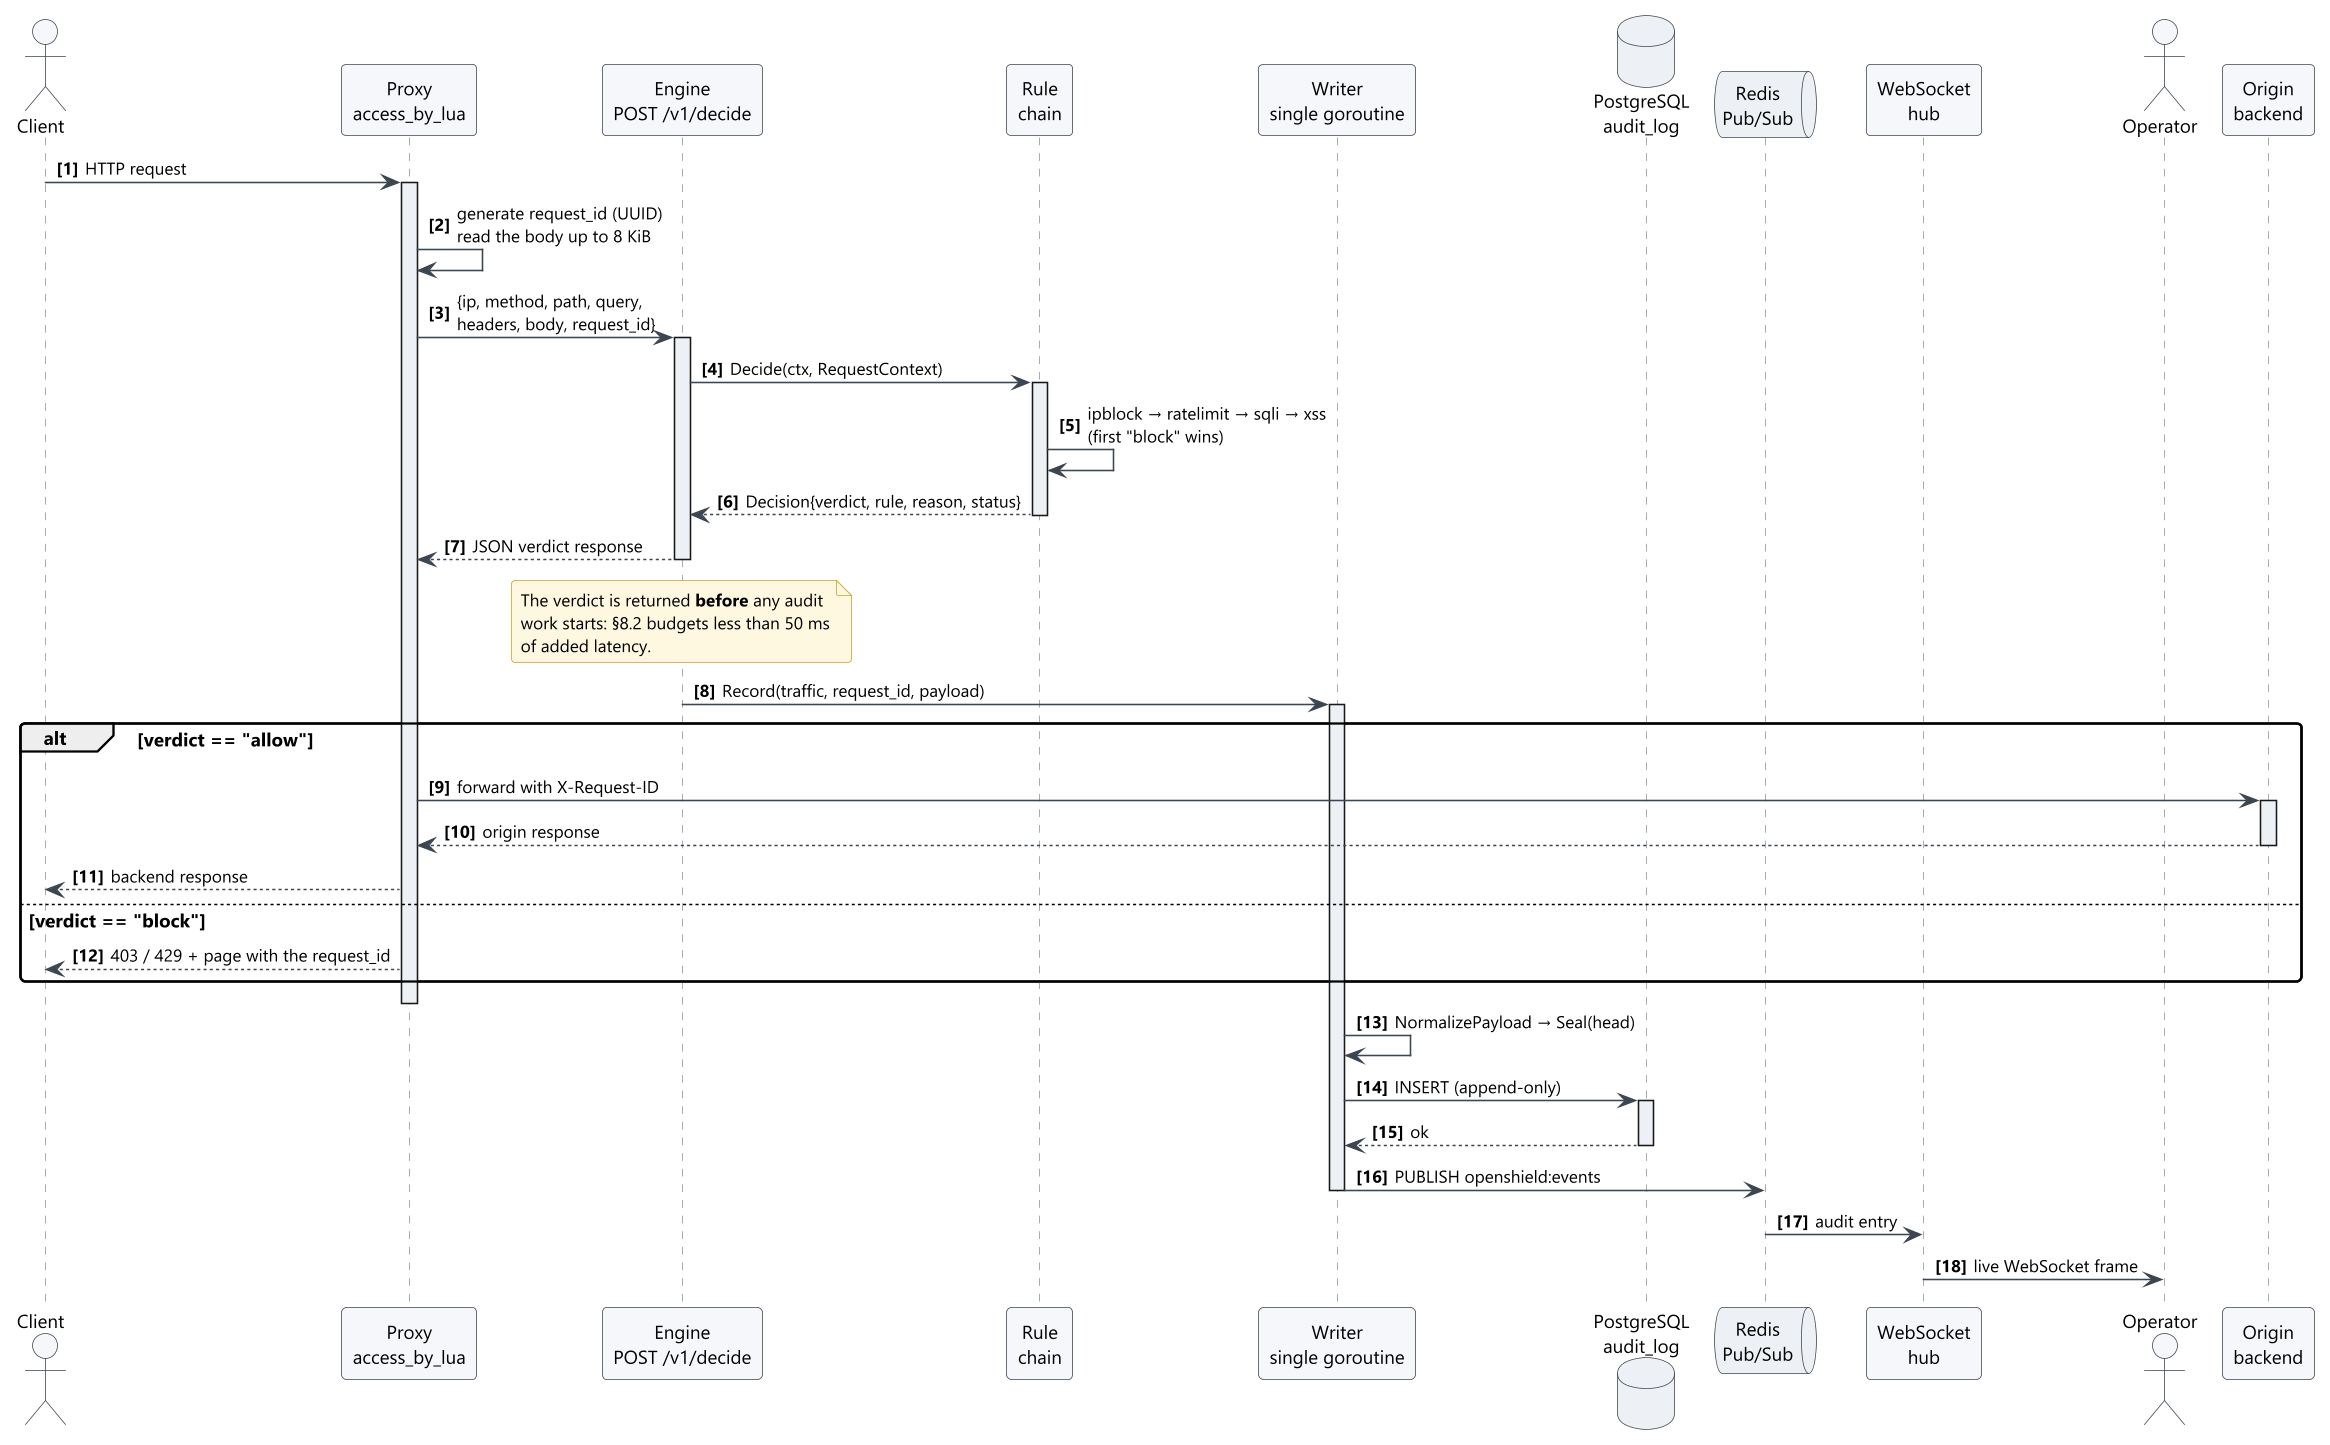

The diagram above was rendered by PlantUML. Its source (embedded in the PNG):
@startuml 04-request-sequence
!include style.iuml

autonumber "<b>[0]"

actor Client as cli
participant "Proxy\naccess_by_lua" as proxy
participant "Engine\nPOST /v1/decide" as engine
participant "Rule\nchain" as chain
participant "Writer\nsingle goroutine" as writer
database "PostgreSQL\naudit_log" as pg
queue "Redis\nPub/Sub" as redis
participant "WebSocket\nhub" as hub
actor Operator as op
participant "Origin\nbackend" as back

cli -> proxy : HTTP request
activate proxy
proxy -> proxy : generate request_id (UUID)\nread the body up to 8 KiB
proxy -> engine : {ip, method, path, query,\nheaders, body, request_id}
activate engine

engine -> chain : Decide(ctx, RequestContext)
activate chain
chain -> chain : ipblock → ratelimit → sqli → xss\n(first "block" wins)
chain --> engine : Decision{verdict, rule, reason, status}
deactivate chain

engine --> proxy : JSON verdict response
deactivate engine

note over engine
  The verdict is returned **before** any audit
  work starts: §8.2 budgets less than 50 ms
  of added latency.
end note

engine -> writer : Record(traffic, request_id, payload)
activate writer

alt verdict == "allow"
  proxy -> back : forward with X-Request-ID
  activate back
  back --> proxy : origin response
  deactivate back
  proxy --> cli : backend response
else verdict == "block"
  proxy --> cli : 403 / 429 + page with the request_id
end
deactivate proxy

writer -> writer : NormalizePayload → Seal(head)
writer -> pg : INSERT (append-only)
activate pg
pg --> writer : ok
deactivate pg
writer -> redis : PUBLISH openshield:events
deactivate writer

redis -> hub : audit entry
hub -> op : live WebSocket frame

@enduml